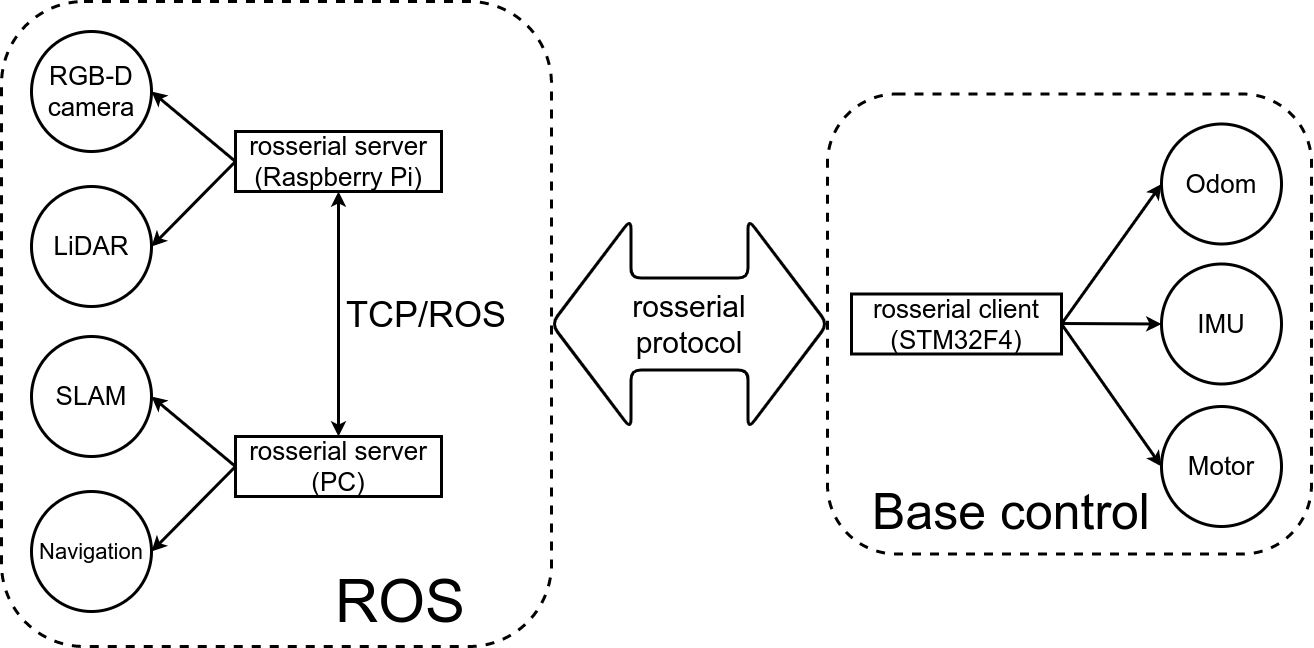

The diagram above was exported from draw.io. Its source (the exported page's mxGraphModel, read from the mxfile embedded in the PNG):
<mxGraphModel dx="1936" dy="1036" grid="1" gridSize="10" guides="1" tooltips="1" connect="1" arrows="1" fold="1" page="1" pageScale="1" pageWidth="827" pageHeight="1169" math="0" shadow="0">
  <root>
    <mxCell id="0" />
    <mxCell id="1" parent="0" />
    <mxCell id="L9vLA_Ri9zAefylaVsue-2" value="&lt;font style=&quot;font-size: 26px&quot;&gt;rosserial server&lt;br&gt;(Raspberry Pi)&lt;/font&gt;" style="rounded=0;whiteSpace=wrap;html=1;strokeWidth=3;" vertex="1" parent="1">
      <mxGeometry x="304" y="300" width="206" height="60" as="geometry" />
    </mxCell>
    <mxCell id="L9vLA_Ri9zAefylaVsue-3" value="&lt;font style=&quot;font-size: 26px&quot;&gt;rosserial client&lt;br&gt;(STM32F4)&lt;/font&gt;" style="rounded=0;whiteSpace=wrap;html=1;strokeWidth=3;fontSize=26;" vertex="1" parent="1">
      <mxGeometry x="920" y="462.5" width="210" height="60" as="geometry" />
    </mxCell>
    <mxCell id="L9vLA_Ri9zAefylaVsue-11" value="" style="endArrow=classic;html=1;entryX=0;entryY=0.5;entryDx=0;entryDy=0;strokeWidth=3;" edge="1" parent="1" target="L9vLA_Ri9zAefylaVsue-51">
      <mxGeometry width="50" height="50" relative="1" as="geometry">
        <mxPoint x="1130" y="492.5" as="sourcePoint" />
        <mxPoint x="1230" y="392.5" as="targetPoint" />
      </mxGeometry>
    </mxCell>
    <mxCell id="L9vLA_Ri9zAefylaVsue-12" value="" style="endArrow=classic;html=1;exitX=1;exitY=0.5;exitDx=0;exitDy=0;strokeWidth=3;entryX=0;entryY=0.5;entryDx=0;entryDy=0;" edge="1" parent="1" source="L9vLA_Ri9zAefylaVsue-3" target="L9vLA_Ri9zAefylaVsue-49">
      <mxGeometry width="50" height="50" relative="1" as="geometry">
        <mxPoint x="1180" y="642.5" as="sourcePoint" />
        <mxPoint x="1230" y="592.5" as="targetPoint" />
      </mxGeometry>
    </mxCell>
    <mxCell id="L9vLA_Ri9zAefylaVsue-13" value="" style="endArrow=classic;html=1;strokeWidth=3;entryX=0;entryY=0.5;entryDx=0;entryDy=0;" edge="1" parent="1" target="L9vLA_Ri9zAefylaVsue-50">
      <mxGeometry width="50" height="50" relative="1" as="geometry">
        <mxPoint x="1130" y="492" as="sourcePoint" />
        <mxPoint x="1230" y="492.5" as="targetPoint" />
      </mxGeometry>
    </mxCell>
    <mxCell id="L9vLA_Ri9zAefylaVsue-17" value="" style="rounded=1;whiteSpace=wrap;html=1;strokeWidth=3;shadow=0;glass=0;sketch=0;strokeOpacity=100;noLabel=0;fillColor=none;perimeterSpacing=2;absoluteArcSize=0;dashed=1;" vertex="1" parent="1">
      <mxGeometry x="896" y="262.5" width="484" height="460" as="geometry" />
    </mxCell>
    <mxCell id="L9vLA_Ri9zAefylaVsue-18" value="&lt;font style=&quot;font-size: 50px&quot;&gt;Base control&lt;/font&gt;" style="text;html=1;strokeColor=none;fillColor=none;align=center;verticalAlign=middle;whiteSpace=wrap;rounded=0;shadow=0;glass=0;dashed=1;sketch=0;" vertex="1" parent="1">
      <mxGeometry x="910" y="665" width="340" height="30" as="geometry" />
    </mxCell>
    <mxCell id="L9vLA_Ri9zAefylaVsue-21" value="&lt;font&gt;&lt;font style=&quot;font-size: 60px&quot;&gt;ROS&lt;/font&gt;&lt;br&gt;&lt;/font&gt;" style="text;html=1;strokeColor=none;fillColor=none;align=center;verticalAlign=middle;whiteSpace=wrap;rounded=0;shadow=0;glass=0;dashed=1;sketch=0;" vertex="1" parent="1">
      <mxGeometry x="394" y="750" width="150" height="40" as="geometry" />
    </mxCell>
    <mxCell id="L9vLA_Ri9zAefylaVsue-26" value="&lt;font&gt;&lt;font style=&quot;font-size: 30px&quot;&gt;rosserial protocol&lt;/font&gt;&lt;br&gt;&lt;/font&gt;" style="text;html=1;strokeColor=none;fillColor=none;align=center;verticalAlign=middle;whiteSpace=wrap;rounded=0;shadow=0;glass=0;dashed=1;sketch=0;" vertex="1" parent="1">
      <mxGeometry x="652" y="450" width="212" height="85" as="geometry" />
    </mxCell>
    <mxCell id="L9vLA_Ri9zAefylaVsue-39" value="" style="shape=doubleArrow;whiteSpace=wrap;html=1;rounded=1;shadow=0;glass=0;sketch=0;strokeColor=#000000;strokeWidth=3;fillColor=none;arrowWidth=0.4375350140056022;arrowSize=0.28772378516623986;" vertex="1" parent="1">
      <mxGeometry x="620" y="387.5" width="276" height="210" as="geometry" />
    </mxCell>
    <mxCell id="L9vLA_Ri9zAefylaVsue-19" value="" style="rounded=1;whiteSpace=wrap;html=1;strokeWidth=3;shadow=0;glass=0;sketch=0;strokeOpacity=100;noLabel=0;fillColor=none;perimeterSpacing=2;absoluteArcSize=0;dashed=1;" vertex="1" parent="1">
      <mxGeometry x="70" y="170" width="550" height="645" as="geometry" />
    </mxCell>
    <mxCell id="L9vLA_Ri9zAefylaVsue-44" value="&lt;span style=&quot;font-size: 26px&quot;&gt;LiDAR&lt;/span&gt;" style="ellipse;whiteSpace=wrap;html=1;aspect=fixed;fontSize=20;strokeWidth=3;" vertex="1" parent="1">
      <mxGeometry x="100" y="355" width="120" height="120" as="geometry" />
    </mxCell>
    <mxCell id="L9vLA_Ri9zAefylaVsue-45" value="&lt;span style=&quot;font-size: 26px&quot;&gt;RGB-D&lt;br&gt;camera&lt;br&gt;&lt;/span&gt;" style="ellipse;whiteSpace=wrap;html=1;aspect=fixed;fontSize=20;strokeWidth=3;" vertex="1" parent="1">
      <mxGeometry x="100" y="200" width="120" height="120" as="geometry" />
    </mxCell>
    <mxCell id="L9vLA_Ri9zAefylaVsue-47" value="" style="endArrow=classic;html=1;strokeWidth=3;entryX=1;entryY=0.5;entryDx=0;entryDy=0;exitX=0;exitY=0.5;exitDx=0;exitDy=0;" edge="1" parent="1" source="L9vLA_Ri9zAefylaVsue-2" target="L9vLA_Ri9zAefylaVsue-45">
      <mxGeometry width="50" height="50" relative="1" as="geometry">
        <mxPoint x="300" y="335" as="sourcePoint" />
        <mxPoint x="540" y="315" as="targetPoint" />
      </mxGeometry>
    </mxCell>
    <mxCell id="L9vLA_Ri9zAefylaVsue-48" value="" style="endArrow=classic;html=1;strokeWidth=3;exitX=0;exitY=0.5;exitDx=0;exitDy=0;entryX=1;entryY=0.5;entryDx=0;entryDy=0;" edge="1" parent="1" source="L9vLA_Ri9zAefylaVsue-2" target="L9vLA_Ri9zAefylaVsue-44">
      <mxGeometry width="50" height="50" relative="1" as="geometry">
        <mxPoint x="280" y="325" as="sourcePoint" />
        <mxPoint x="230" y="295" as="targetPoint" />
      </mxGeometry>
    </mxCell>
    <mxCell id="L9vLA_Ri9zAefylaVsue-49" value="&lt;span style=&quot;font-size: 26px&quot;&gt;Motor&lt;br&gt;&lt;/span&gt;" style="ellipse;whiteSpace=wrap;html=1;aspect=fixed;fontSize=20;strokeWidth=3;" vertex="1" parent="1">
      <mxGeometry x="1230" y="575" width="120" height="120" as="geometry" />
    </mxCell>
    <mxCell id="L9vLA_Ri9zAefylaVsue-50" value="&lt;span style=&quot;font-size: 26px&quot;&gt;IMU&lt;br&gt;&lt;/span&gt;" style="ellipse;whiteSpace=wrap;html=1;aspect=fixed;fontSize=20;strokeWidth=3;" vertex="1" parent="1">
      <mxGeometry x="1230" y="432.5" width="120" height="120" as="geometry" />
    </mxCell>
    <mxCell id="L9vLA_Ri9zAefylaVsue-51" value="&lt;span style=&quot;font-size: 26px&quot;&gt;Odom&lt;br&gt;&lt;/span&gt;" style="ellipse;whiteSpace=wrap;html=1;aspect=fixed;fontSize=20;strokeWidth=3;" vertex="1" parent="1">
      <mxGeometry x="1230" y="292.5" width="120" height="120" as="geometry" />
    </mxCell>
    <mxCell id="L9vLA_Ri9zAefylaVsue-54" value="&lt;font style=&quot;font-size: 26px&quot;&gt;rosserial server&lt;br&gt;(PC)&lt;/font&gt;" style="rounded=0;whiteSpace=wrap;html=1;strokeWidth=3;" vertex="1" parent="1">
      <mxGeometry x="304" y="605" width="206" height="60" as="geometry" />
    </mxCell>
    <mxCell id="L9vLA_Ri9zAefylaVsue-55" value="&lt;font style=&quot;font-size: 22px&quot;&gt;Navigation&lt;/font&gt;" style="ellipse;whiteSpace=wrap;html=1;aspect=fixed;fontSize=20;strokeWidth=3;" vertex="1" parent="1">
      <mxGeometry x="100" y="660" width="120" height="120" as="geometry" />
    </mxCell>
    <mxCell id="L9vLA_Ri9zAefylaVsue-56" value="&lt;span style=&quot;font-size: 26px&quot;&gt;SLAM&lt;br&gt;&lt;/span&gt;" style="ellipse;whiteSpace=wrap;html=1;aspect=fixed;fontSize=20;strokeWidth=3;" vertex="1" parent="1">
      <mxGeometry x="100" y="505" width="120" height="120" as="geometry" />
    </mxCell>
    <mxCell id="L9vLA_Ri9zAefylaVsue-57" value="" style="endArrow=classic;html=1;strokeWidth=3;entryX=1;entryY=0.5;entryDx=0;entryDy=0;exitX=0;exitY=0.5;exitDx=0;exitDy=0;" edge="1" parent="1" source="L9vLA_Ri9zAefylaVsue-54" target="L9vLA_Ri9zAefylaVsue-56">
      <mxGeometry width="50" height="50" relative="1" as="geometry">
        <mxPoint x="300" y="640" as="sourcePoint" />
        <mxPoint x="540" y="620" as="targetPoint" />
      </mxGeometry>
    </mxCell>
    <mxCell id="L9vLA_Ri9zAefylaVsue-58" value="" style="endArrow=classic;html=1;strokeWidth=3;exitX=0;exitY=0.5;exitDx=0;exitDy=0;entryX=1;entryY=0.5;entryDx=0;entryDy=0;" edge="1" parent="1" source="L9vLA_Ri9zAefylaVsue-54" target="L9vLA_Ri9zAefylaVsue-55">
      <mxGeometry width="50" height="50" relative="1" as="geometry">
        <mxPoint x="280" y="630" as="sourcePoint" />
        <mxPoint x="230" y="600" as="targetPoint" />
      </mxGeometry>
    </mxCell>
    <mxCell id="L9vLA_Ri9zAefylaVsue-62" value="" style="endArrow=classic;startArrow=classic;html=1;strokeWidth=3;exitX=0.5;exitY=0;exitDx=0;exitDy=0;entryX=0.5;entryY=1;entryDx=0;entryDy=0;" edge="1" parent="1" source="L9vLA_Ri9zAefylaVsue-54" target="L9vLA_Ri9zAefylaVsue-2">
      <mxGeometry width="50" height="50" relative="1" as="geometry">
        <mxPoint x="369" y="412.5" as="sourcePoint" />
        <mxPoint x="522" y="710" as="targetPoint" />
      </mxGeometry>
    </mxCell>
    <mxCell id="L9vLA_Ri9zAefylaVsue-63" value="&lt;font&gt;&lt;span style=&quot;font-size: 36px&quot;&gt;TCP/ROS&lt;/span&gt;&lt;br&gt;&lt;/font&gt;" style="text;html=1;strokeColor=none;fillColor=none;align=center;verticalAlign=middle;whiteSpace=wrap;rounded=0;shadow=0;glass=0;dashed=1;sketch=0;rotation=0;" vertex="1" parent="1">
      <mxGeometry x="420" y="462.5" width="150" height="40" as="geometry" />
    </mxCell>
  </root>
</mxGraphModel>